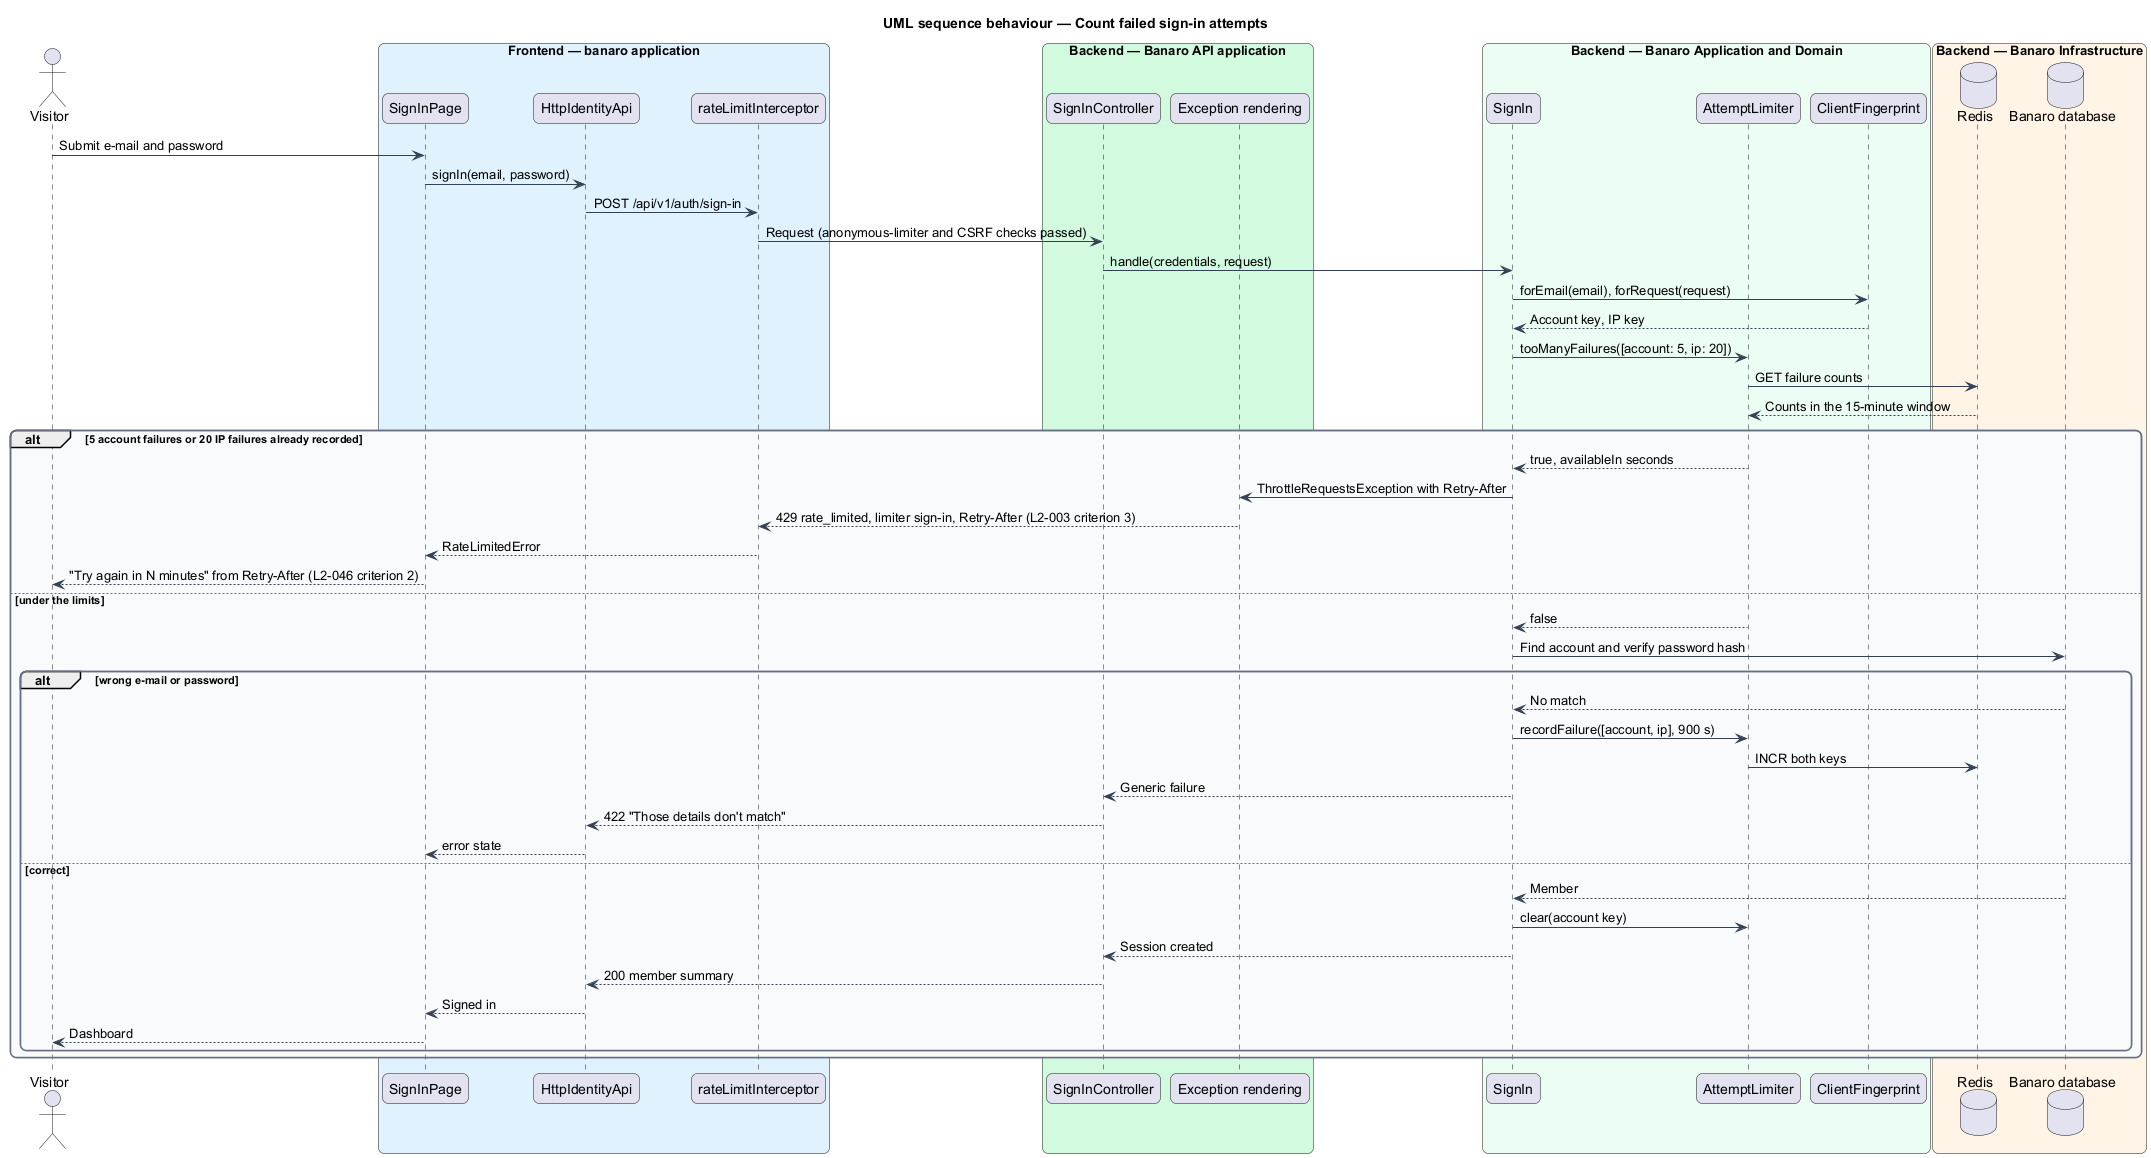

The diagram above was rendered by PlantUML. Its source (embedded in the PNG):
@startuml
title UML sequence behaviour — Count failed sign-in attempts
skinparam backgroundColor #FFFFFF
skinparam shadowing false
skinparam roundcorner 12
skinparam defaultFontName Arial
skinparam ArrowColor #344054
skinparam rectangle {
  BorderColor #344054
  FontColor #101828
}
skinparam package {
  BorderColor #667085
  FontColor #101828
  BackgroundColor #F9FAFB
}
actor "Visitor" as actor
box "Frontend — banaro application" #E0F2FE
  participant "SignInPage" as page
  participant "HttpIdentityApi" as client
  participant "rateLimitInterceptor" as interceptor
end box
box "Backend — Banaro API application" #D1FADF
  participant "SignInController" as controller
  participant "Exception rendering" as render
end box
box "Backend — Banaro Application and Domain" #ECFDF3
  participant "SignIn" as action
  participant "AttemptLimiter" as attempts
  participant "ClientFingerprint" as fingerprint
end box
box "Backend — Banaro Infrastructure" #FFF4E5
  database "Redis" as redis
  database "Banaro database" as db
end box

actor -> page : Submit e-mail and password
page -> client : signIn(email, password)
client -> interceptor : POST /api/v1/auth/sign-in
interceptor -> controller : Request (anonymous-limiter and CSRF checks passed)
controller -> action : handle(credentials, request)
action -> fingerprint : forEmail(email), forRequest(request)
fingerprint --> action : Account key, IP key
action -> attempts : tooManyFailures([account: 5, ip: 20])
attempts -> redis : GET failure counts
redis --> attempts : Counts in the 15-minute window
alt 5 account failures or 20 IP failures already recorded
  attempts --> action : true, availableIn seconds
  action -> render : ThrottleRequestsException with Retry-After
  render --> interceptor : 429 rate_limited, limiter sign-in, Retry-After (L2-003 criterion 3)
  interceptor --> page : RateLimitedError
  page --> actor : "Try again in N minutes" from Retry-After (L2-046 criterion 2)
else under the limits
  attempts --> action : false
  action -> db : Find account and verify password hash
  alt wrong e-mail or password
    db --> action : No match
    action -> attempts : recordFailure([account, ip], 900 s)
    attempts -> redis : INCR both keys
    action --> controller : Generic failure
    controller --> client : 422 "Those details don't match"
    client --> page : error state
  else correct
    db --> action : Member
    action -> attempts : clear(account key)
    action --> controller : Session created
    controller --> client : 200 member summary
    client --> page : Signed in
    page --> actor : Dashboard
  end
end
@enduml